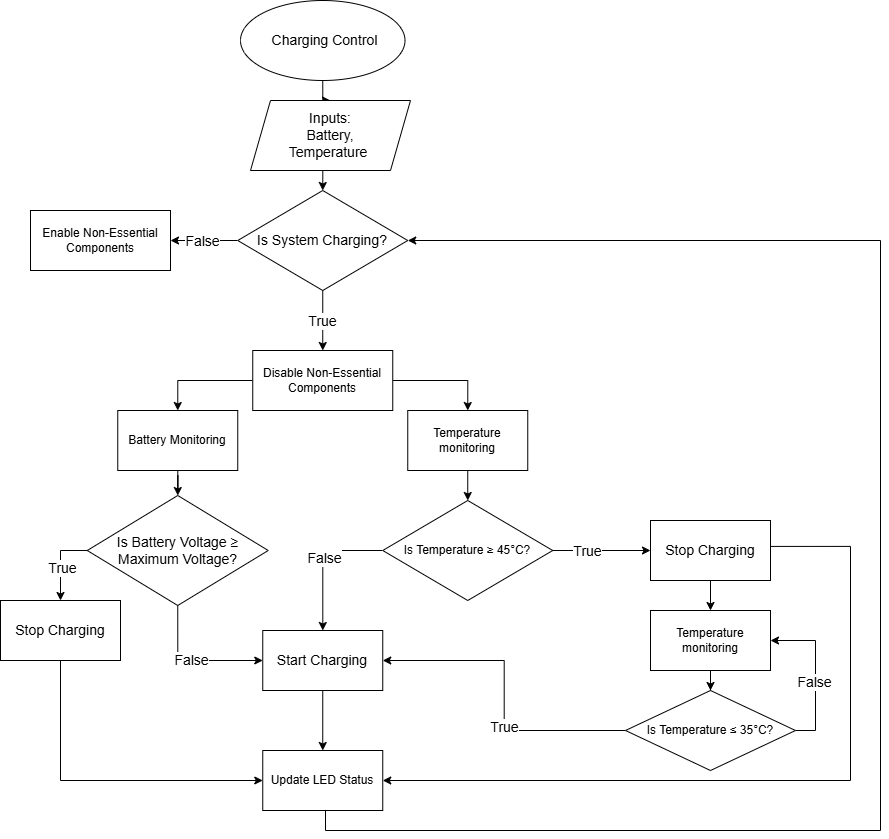

The diagram above was exported from draw.io. Its source (the exported page's mxGraphModel, read from the mxfile embedded in the PNG):
<mxGraphModel dx="880" dy="1629" grid="1" gridSize="10" guides="1" tooltips="1" connect="1" arrows="1" fold="1" page="1" pageScale="1" pageWidth="827" pageHeight="1169" math="0" shadow="0">
  <root>
    <mxCell id="0" />
    <mxCell id="1" parent="0" />
    <mxCell id="w0n4H8rm-2pSPfzEuU0d-8" style="edgeStyle=orthogonalEdgeStyle;rounded=0;orthogonalLoop=1;jettySize=auto;html=1;entryX=0.5;entryY=0;entryDx=0;entryDy=0;exitX=1;exitY=0.5;exitDx=0;exitDy=0;" edge="1" parent="1" source="EmkjVTtMGrjNEAQK_63D-1" target="ncc8pCRHQSF4ymMtdgsd-1">
      <mxGeometry relative="1" as="geometry">
        <mxPoint x="486.75" y="50" as="sourcePoint" />
      </mxGeometry>
    </mxCell>
    <mxCell id="w0n4H8rm-2pSPfzEuU0d-9" style="edgeStyle=orthogonalEdgeStyle;rounded=0;orthogonalLoop=1;jettySize=auto;html=1;entryX=0.5;entryY=0;entryDx=0;entryDy=0;exitX=0;exitY=0.5;exitDx=0;exitDy=0;" edge="1" parent="1" source="EmkjVTtMGrjNEAQK_63D-1" target="w0n4H8rm-2pSPfzEuU0d-7">
      <mxGeometry relative="1" as="geometry">
        <mxPoint x="322.25" y="50" as="sourcePoint" />
      </mxGeometry>
    </mxCell>
    <mxCell id="EmkjVTtMGrjNEAQK_63D-21" style="edgeStyle=orthogonalEdgeStyle;rounded=0;orthogonalLoop=1;jettySize=auto;html=1;exitX=0.5;exitY=1;exitDx=0;exitDy=0;entryX=1;entryY=0.5;entryDx=0;entryDy=0;" edge="1" parent="1" source="mBuwwPTGlk79cZU4YmtJ-1" target="EmkjVTtMGrjNEAQK_63D-7">
      <mxGeometry relative="1" as="geometry">
        <mxPoint x="1070" y="103.33333333333333" as="targetPoint" />
        <Array as="points">
          <mxPoint x="395" y="500" />
          <mxPoint x="395" y="520" />
          <mxPoint x="950" y="520" />
          <mxPoint x="950" y="-70" />
        </Array>
      </mxGeometry>
    </mxCell>
    <mxCell id="mBuwwPTGlk79cZU4YmtJ-1" value="Update LED Status" style="rounded=0;whiteSpace=wrap;html=1;" parent="1" vertex="1">
      <mxGeometry x="332.25" y="440" width="120" height="60" as="geometry" />
    </mxCell>
    <mxCell id="w0n4H8rm-2pSPfzEuU0d-22" style="edgeStyle=orthogonalEdgeStyle;rounded=0;orthogonalLoop=1;jettySize=auto;html=1;" edge="1" parent="1" source="mBuwwPTGlk79cZU4YmtJ-2" target="w0n4H8rm-2pSPfzEuU0d-21">
      <mxGeometry relative="1" as="geometry" />
    </mxCell>
    <mxCell id="EmkjVTtMGrjNEAQK_63D-11" style="edgeStyle=orthogonalEdgeStyle;rounded=0;orthogonalLoop=1;jettySize=auto;html=1;entryX=1;entryY=0.5;entryDx=0;entryDy=0;exitX=0.999;exitY=0.432;exitDx=0;exitDy=0;exitPerimeter=0;" edge="1" parent="1" source="mBuwwPTGlk79cZU4YmtJ-2" target="mBuwwPTGlk79cZU4YmtJ-1">
      <mxGeometry relative="1" as="geometry">
        <mxPoint x="455" y="649.92" as="targetPoint" />
        <mxPoint x="930" y="249.99692307692285" as="sourcePoint" />
        <Array as="points">
          <mxPoint x="920" y="236" />
          <mxPoint x="920" y="470" />
        </Array>
      </mxGeometry>
    </mxCell>
    <mxCell id="mBuwwPTGlk79cZU4YmtJ-2" value="&lt;font style=&quot;font-size: 14px;&quot;&gt;Stop Charging&lt;/font&gt;" style="rounded=0;whiteSpace=wrap;html=1;" parent="1" vertex="1">
      <mxGeometry x="720" y="210" width="120" height="60" as="geometry" />
    </mxCell>
    <mxCell id="w0n4H8rm-2pSPfzEuU0d-16" value="" style="edgeStyle=orthogonalEdgeStyle;rounded=0;orthogonalLoop=1;jettySize=auto;html=1;" edge="1" parent="1" source="mBuwwPTGlk79cZU4YmtJ-3" target="mBuwwPTGlk79cZU4YmtJ-1">
      <mxGeometry relative="1" as="geometry" />
    </mxCell>
    <mxCell id="mBuwwPTGlk79cZU4YmtJ-3" value="&lt;font style=&quot;font-size: 14px;&quot;&gt;Start Charging&lt;/font&gt;" style="rounded=0;whiteSpace=wrap;html=1;" parent="1" vertex="1">
      <mxGeometry x="332.25" y="320" width="120" height="60" as="geometry" />
    </mxCell>
    <mxCell id="w0n4H8rm-2pSPfzEuU0d-11" value="" style="edgeStyle=orthogonalEdgeStyle;rounded=0;orthogonalLoop=1;jettySize=auto;html=1;exitX=0;exitY=0.5;exitDx=0;exitDy=0;" edge="1" parent="1" source="mBuwwPTGlk79cZU4YmtJ-7" target="w0n4H8rm-2pSPfzEuU0d-1">
      <mxGeometry relative="1" as="geometry" />
    </mxCell>
    <mxCell id="bL6GxU-i5kru1WFUNKPC-8" value="&lt;font style=&quot;font-size: 14px;&quot;&gt;True&lt;/font&gt;" style="edgeLabel;html=1;align=center;verticalAlign=middle;resizable=0;points=[];" vertex="1" connectable="0" parent="w0n4H8rm-2pSPfzEuU0d-11">
      <mxGeometry x="0.1447" y="1" relative="1" as="geometry">
        <mxPoint as="offset" />
      </mxGeometry>
    </mxCell>
    <mxCell id="w0n4H8rm-2pSPfzEuU0d-15" style="edgeStyle=orthogonalEdgeStyle;rounded=0;orthogonalLoop=1;jettySize=auto;html=1;entryX=0;entryY=0.5;entryDx=0;entryDy=0;exitX=0.5;exitY=1;exitDx=0;exitDy=0;" edge="1" parent="1" source="mBuwwPTGlk79cZU4YmtJ-7" target="mBuwwPTGlk79cZU4YmtJ-3">
      <mxGeometry relative="1" as="geometry">
        <Array as="points">
          <mxPoint x="247" y="350" />
        </Array>
      </mxGeometry>
    </mxCell>
    <mxCell id="bL6GxU-i5kru1WFUNKPC-9" value="&lt;font style=&quot;font-size: 14px;&quot;&gt;False&lt;/font&gt;" style="edgeLabel;html=1;align=center;verticalAlign=middle;resizable=0;points=[];" vertex="1" connectable="0" parent="w0n4H8rm-2pSPfzEuU0d-15">
      <mxGeometry x="-0.0292" y="1" relative="1" as="geometry">
        <mxPoint as="offset" />
      </mxGeometry>
    </mxCell>
    <mxCell id="mBuwwPTGlk79cZU4YmtJ-7" value="&lt;font style=&quot;font-size: 14px;&quot;&gt;Is Battery Voltage ≥ Maximum Voltage?&lt;/font&gt;" style="rhombus;whiteSpace=wrap;html=1;align=center;" parent="1" vertex="1">
      <mxGeometry x="156.75" y="185" width="181" height="110" as="geometry" />
    </mxCell>
    <mxCell id="w0n4H8rm-2pSPfzEuU0d-17" value="" style="edgeStyle=orthogonalEdgeStyle;rounded=0;orthogonalLoop=1;jettySize=auto;html=1;exitX=1;exitY=0.5;exitDx=0;exitDy=0;entryX=0;entryY=0.5;entryDx=0;entryDy=0;" edge="1" parent="1" source="_POKCloIy7P-LJDuA5aL-1" target="mBuwwPTGlk79cZU4YmtJ-2">
      <mxGeometry relative="1" as="geometry">
        <mxPoint x="680.0026315789476" y="260.030959752322" as="sourcePoint" />
        <mxPoint x="860" y="230" as="targetPoint" />
      </mxGeometry>
    </mxCell>
    <mxCell id="bL6GxU-i5kru1WFUNKPC-3" value="&lt;font style=&quot;font-size: 14px;&quot;&gt;True&lt;/font&gt;" style="edgeLabel;html=1;align=center;verticalAlign=middle;resizable=0;points=[];" vertex="1" connectable="0" parent="w0n4H8rm-2pSPfzEuU0d-17">
      <mxGeometry x="-0.3143" relative="1" as="geometry">
        <mxPoint as="offset" />
      </mxGeometry>
    </mxCell>
    <mxCell id="w0n4H8rm-2pSPfzEuU0d-28" style="edgeStyle=orthogonalEdgeStyle;rounded=0;orthogonalLoop=1;jettySize=auto;html=1;exitX=0;exitY=0.5;exitDx=0;exitDy=0;" edge="1" parent="1" source="_POKCloIy7P-LJDuA5aL-1" target="mBuwwPTGlk79cZU4YmtJ-3">
      <mxGeometry relative="1" as="geometry" />
    </mxCell>
    <mxCell id="bL6GxU-i5kru1WFUNKPC-4" value="&lt;font style=&quot;font-size: 14px;&quot;&gt;False&lt;/font&gt;" style="edgeLabel;html=1;align=center;verticalAlign=middle;resizable=0;points=[];" vertex="1" connectable="0" parent="w0n4H8rm-2pSPfzEuU0d-28">
      <mxGeometry x="-0.0374" y="1" relative="1" as="geometry">
        <mxPoint as="offset" />
      </mxGeometry>
    </mxCell>
    <mxCell id="_POKCloIy7P-LJDuA5aL-1" value="Is Temperature ≥ 45°C?" style="rhombus;whiteSpace=wrap;html=1;" vertex="1" parent="1">
      <mxGeometry x="452.25" y="190" width="170" height="100" as="geometry" />
    </mxCell>
    <mxCell id="w0n4H8rm-2pSPfzEuU0d-25" style="edgeStyle=orthogonalEdgeStyle;rounded=0;orthogonalLoop=1;jettySize=auto;html=1;exitX=1;exitY=0.5;exitDx=0;exitDy=0;entryX=1;entryY=0.5;entryDx=0;entryDy=0;" edge="1" parent="1" source="88_DkPXWXHmqN4qOqs3y-1" target="w0n4H8rm-2pSPfzEuU0d-21">
      <mxGeometry relative="1" as="geometry" />
    </mxCell>
    <mxCell id="bL6GxU-i5kru1WFUNKPC-6" value="&lt;font style=&quot;font-size: 14px;&quot;&gt;False&lt;/font&gt;" style="edgeLabel;html=1;align=center;verticalAlign=middle;resizable=0;points=[];" vertex="1" connectable="0" parent="w0n4H8rm-2pSPfzEuU0d-25">
      <mxGeometry x="-0.1159" y="2" relative="1" as="geometry">
        <mxPoint as="offset" />
      </mxGeometry>
    </mxCell>
    <mxCell id="w0n4H8rm-2pSPfzEuU0d-27" style="edgeStyle=orthogonalEdgeStyle;rounded=0;orthogonalLoop=1;jettySize=auto;html=1;exitX=0;exitY=0.5;exitDx=0;exitDy=0;entryX=1;entryY=0.5;entryDx=0;entryDy=0;" edge="1" parent="1" source="88_DkPXWXHmqN4qOqs3y-1" target="mBuwwPTGlk79cZU4YmtJ-3">
      <mxGeometry relative="1" as="geometry" />
    </mxCell>
    <mxCell id="bL6GxU-i5kru1WFUNKPC-7" value="&lt;font style=&quot;font-size: 14px;&quot;&gt;True&lt;/font&gt;" style="edgeLabel;html=1;align=center;verticalAlign=middle;resizable=0;points=[];" vertex="1" connectable="0" parent="w0n4H8rm-2pSPfzEuU0d-27">
      <mxGeometry x="-0.2036" relative="1" as="geometry">
        <mxPoint as="offset" />
      </mxGeometry>
    </mxCell>
    <mxCell id="88_DkPXWXHmqN4qOqs3y-1" value="Is Temperature ≤ 35°C?" style="rhombus;whiteSpace=wrap;html=1;" vertex="1" parent="1">
      <mxGeometry x="695" y="380" width="170" height="80" as="geometry" />
    </mxCell>
    <mxCell id="w0n4H8rm-2pSPfzEuU0d-10" style="edgeStyle=orthogonalEdgeStyle;rounded=0;orthogonalLoop=1;jettySize=auto;html=1;entryX=0.5;entryY=0;entryDx=0;entryDy=0;exitX=0.5;exitY=1;exitDx=0;exitDy=0;" edge="1" parent="1" source="ncc8pCRHQSF4ymMtdgsd-1" target="_POKCloIy7P-LJDuA5aL-1">
      <mxGeometry relative="1" as="geometry">
        <mxPoint x="540" y="140" as="sourcePoint" />
      </mxGeometry>
    </mxCell>
    <mxCell id="ncc8pCRHQSF4ymMtdgsd-1" value="Temperature monitoring" style="rounded=0;whiteSpace=wrap;html=1;" vertex="1" parent="1">
      <mxGeometry x="477.25" y="100" width="120" height="60" as="geometry" />
    </mxCell>
    <mxCell id="w0n4H8rm-2pSPfzEuU0d-12" style="edgeStyle=orthogonalEdgeStyle;rounded=0;orthogonalLoop=1;jettySize=auto;html=1;entryX=0;entryY=0.5;entryDx=0;entryDy=0;exitX=0.5;exitY=1;exitDx=0;exitDy=0;" edge="1" parent="1" source="w0n4H8rm-2pSPfzEuU0d-1" target="mBuwwPTGlk79cZU4YmtJ-1">
      <mxGeometry relative="1" as="geometry" />
    </mxCell>
    <mxCell id="w0n4H8rm-2pSPfzEuU0d-1" value="&lt;font style=&quot;font-size: 14px;&quot;&gt;Stop Charging&lt;/font&gt;" style="rounded=0;whiteSpace=wrap;html=1;" vertex="1" parent="1">
      <mxGeometry x="70" y="290" width="120" height="60" as="geometry" />
    </mxCell>
    <mxCell id="w0n4H8rm-2pSPfzEuU0d-14" value="" style="edgeStyle=orthogonalEdgeStyle;rounded=0;orthogonalLoop=1;jettySize=auto;html=1;" edge="1" parent="1" source="w0n4H8rm-2pSPfzEuU0d-7" target="mBuwwPTGlk79cZU4YmtJ-7">
      <mxGeometry relative="1" as="geometry" />
    </mxCell>
    <mxCell id="w0n4H8rm-2pSPfzEuU0d-7" value="Battery Monitoring" style="rounded=0;whiteSpace=wrap;html=1;" vertex="1" parent="1">
      <mxGeometry x="187.25" y="100" width="120" height="60" as="geometry" />
    </mxCell>
    <mxCell id="w0n4H8rm-2pSPfzEuU0d-26" style="edgeStyle=orthogonalEdgeStyle;rounded=0;orthogonalLoop=1;jettySize=auto;html=1;exitX=0.5;exitY=1;exitDx=0;exitDy=0;" edge="1" parent="1" source="w0n4H8rm-2pSPfzEuU0d-21" target="88_DkPXWXHmqN4qOqs3y-1">
      <mxGeometry relative="1" as="geometry" />
    </mxCell>
    <mxCell id="w0n4H8rm-2pSPfzEuU0d-21" value="Temperature monitoring" style="rounded=0;whiteSpace=wrap;html=1;" vertex="1" parent="1">
      <mxGeometry x="720" y="300" width="120" height="60" as="geometry" />
    </mxCell>
    <mxCell id="EmkjVTtMGrjNEAQK_63D-1" value="Disable Non-Essential Components" style="rounded=0;whiteSpace=wrap;html=1;" vertex="1" parent="1">
      <mxGeometry x="322.25" y="40" width="140" height="60" as="geometry" />
    </mxCell>
    <mxCell id="EmkjVTtMGrjNEAQK_63D-2" value="Enable Non-Essential Components" style="rounded=0;whiteSpace=wrap;html=1;" vertex="1" parent="1">
      <mxGeometry x="100" y="-100" width="140" height="60" as="geometry" />
    </mxCell>
    <mxCell id="EmkjVTtMGrjNEAQK_63D-5" style="edgeStyle=orthogonalEdgeStyle;rounded=0;orthogonalLoop=1;jettySize=auto;html=1;exitX=0;exitY=0.5;exitDx=0;exitDy=0;entryX=1;entryY=0.5;entryDx=0;entryDy=0;" edge="1" parent="1" source="EmkjVTtMGrjNEAQK_63D-7" target="EmkjVTtMGrjNEAQK_63D-2">
      <mxGeometry relative="1" as="geometry" />
    </mxCell>
    <mxCell id="EmkjVTtMGrjNEAQK_63D-6" value="&lt;font style=&quot;font-size: 14px;&quot;&gt;False&lt;/font&gt;" style="edgeLabel;html=1;align=center;verticalAlign=middle;resizable=0;points=[];" connectable="0" vertex="1" parent="EmkjVTtMGrjNEAQK_63D-5">
      <mxGeometry x="0.0678" y="-1" relative="1" as="geometry">
        <mxPoint y="1" as="offset" />
      </mxGeometry>
    </mxCell>
    <mxCell id="EmkjVTtMGrjNEAQK_63D-10" style="edgeStyle=orthogonalEdgeStyle;rounded=0;orthogonalLoop=1;jettySize=auto;html=1;" edge="1" parent="1" source="EmkjVTtMGrjNEAQK_63D-7" target="EmkjVTtMGrjNEAQK_63D-1">
      <mxGeometry relative="1" as="geometry" />
    </mxCell>
    <mxCell id="bL6GxU-i5kru1WFUNKPC-1" value="&lt;font style=&quot;font-size: 14px;&quot;&gt;True&lt;/font&gt;" style="edgeLabel;html=1;align=center;verticalAlign=middle;resizable=0;points=[];" vertex="1" connectable="0" parent="EmkjVTtMGrjNEAQK_63D-10">
      <mxGeometry x="-0.0013" y="-1" relative="1" as="geometry">
        <mxPoint as="offset" />
      </mxGeometry>
    </mxCell>
    <mxCell id="EmkjVTtMGrjNEAQK_63D-7" value="&lt;font style=&quot;font-size: 14px;&quot;&gt;Is System Charging?&lt;/font&gt;" style="rhombus;whiteSpace=wrap;html=1;" vertex="1" parent="1">
      <mxGeometry x="307.25" y="-120" width="170" height="100" as="geometry" />
    </mxCell>
    <mxCell id="FWk_sk9dUkEVPuves9Mt-1" value="" style="edgeStyle=orthogonalEdgeStyle;rounded=0;orthogonalLoop=1;jettySize=auto;html=1;" edge="1" parent="1" source="EmkjVTtMGrjNEAQK_63D-8" target="5k8I6RPttii3Ay4mUUJq-1">
      <mxGeometry relative="1" as="geometry" />
    </mxCell>
    <mxCell id="EmkjVTtMGrjNEAQK_63D-8" value="&lt;font style=&quot;font-size: 14px;&quot;&gt;&amp;nbsp;Charging Control&lt;/font&gt;" style="ellipse;whiteSpace=wrap;html=1;" vertex="1" parent="1">
      <mxGeometry x="310" y="-310" width="164.5" height="80" as="geometry" />
    </mxCell>
    <mxCell id="FWk_sk9dUkEVPuves9Mt-2" style="edgeStyle=orthogonalEdgeStyle;rounded=0;orthogonalLoop=1;jettySize=auto;html=1;exitX=0.5;exitY=1;exitDx=0;exitDy=0;entryX=0.5;entryY=0;entryDx=0;entryDy=0;" edge="1" parent="1" source="5k8I6RPttii3Ay4mUUJq-1" target="EmkjVTtMGrjNEAQK_63D-7">
      <mxGeometry relative="1" as="geometry" />
    </mxCell>
    <mxCell id="5k8I6RPttii3Ay4mUUJq-1" value="&lt;font style=&quot;font-size: 14px;&quot;&gt;Inputs:&lt;br&gt;Battery&lt;span style=&quot;background-color: initial;&quot;&gt;,&lt;br&gt;Temperature&amp;nbsp;&lt;/span&gt;&lt;/font&gt;" style="shape=parallelogram;perimeter=parallelogramPerimeter;whiteSpace=wrap;html=1;fixedSize=1;" vertex="1" parent="1">
      <mxGeometry x="320" y="-210" width="160" height="70" as="geometry" />
    </mxCell>
  </root>
</mxGraphModel>